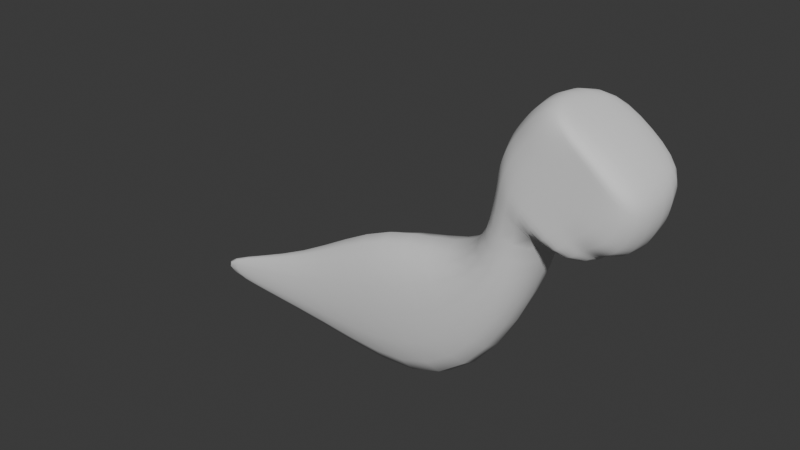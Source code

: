 # Source: Dino2.blend  (saved by Blender 4.1.24; exported with 4.5.12 LTS)
import bpy
from mathutils import Matrix  # noqa: F401  (used for matrix-valued properties, if any)

bpy.ops.wm.read_factory_settings(use_empty=True)
scene = bpy.context.scene
scene.name = 'Scene'

# ---- collections
col_collection = bpy.data.collections.new('Collection'); scene.collection.children.link(col_collection)

# ---- world
world_world = bpy.data.worlds.new('World'); scene.world = world_world
world_world.use_nodes = True; world_world.node_tree.nodes.clear()
_N = world_world.node_tree.nodes; _L = world_world.node_tree.links
n0 = _N.new('ShaderNodeOutputWorld'); n0.name = 'World Output'; n0.location = (300, 300)
n1 = _N.new('ShaderNodeBackground'); n1.name = 'Background'; n1.location = (10, 300)
n1.inputs[0].default_value = (0.05088, 0.05088, 0.05088, 1.0)
_L.new(n1.outputs[0], n0.inputs[0])
n0.is_active_output = True
world_world.color = (0.05088, 0.05088, 0.05088)
world_world.use_sun_shadow = False
world_world.sun_shadow_jitter_overblur = 0.0

# ---- meshes
me_cube_001 = bpy.data.meshes.new('Cube.001')
me_cube_001.from_pydata([(-0.8378, -1.0, -0.8243), (0.5276, -1.0, 1.122), (-0.8378, 1.0, -0.8243), (0.5276, 1.0, 1.122), (-0.08147, -1.0, -1.135), (1.243, -1.0, 0.4457), (-0.08147, 1.0, -1.135), (1.243, 1.0, 0.4457), (-0.1551, -1.0, 0.1487), (-0.1551, 1.0, 0.1487), (0.662, 1.0, -1.007), (0.662, -1.0, -1.007), (0.1862, -1.0, 0.6352), (0.1862, 1.0, 0.6352), (1.182, 1.0, -0.524), (1.182, -1.0, -0.524), (-0.3356, 1.0, -0.1086), (0.4654, 1.0, -1.041), (0.4654, -1.0, -1.041), (-0.3356, -1.0, -0.1086), (-0.5867, 1.0, -0.4664), (0.3812, 1.0, -1.196), (0.3812, -1.0, -1.196), (-0.5867, -1.0, -0.4664), (0.01557, 1.0, 0.3919), (0.9358, 1.0, -0.9278), (0.9358, -1.0, -0.9278), (0.01557, -1.0, 0.3919), (-1.858, -1.0, -0.1955), (-0.4388, -1.0, 1.615), (-1.858, 1.0, -0.1955), (-0.4388, 1.0, 1.615), (-1.514, -1.0, 1.102), (-1.514, 1.0, 1.102), (-1.091, -1.0, 1.588), (-1.091, 1.0, 1.588), (-1.694, 1.0, 0.8446), (-1.694, -1.0, 0.8446), (-1.864, 1.0, 0.4327), (-1.864, -1.0, 0.4327), (-1.343, 1.0, 1.345), (-1.343, -1.0, 1.345), (0.3569, -1.0, 0.8784), (0.3569, 1.0, 0.8784), (1.294, 1.0, -0.1067), (1.294, -1.0, -0.1067), (-0.8055, -1.0, 1.71), (-0.8055, 1.0, 1.71), (-2.788, 0.8333, -5.963), (-2.788, -0.8333, -5.963), (-4.869, 0.8333, -1.924), (-4.869, -0.8333, -1.924), (-2.302, 0.9166, -2.108), (-2.302, -0.9166, -2.108), (-0.8398, 0.9166, -2.224), (-0.8398, -0.9166, -2.224), (-6.407, 0.3357, -5.365), (-6.407, -0.3357, -5.365), (-7.245, 0.3357, -3.738), (-7.245, -0.3357, -3.738), (-10.07, 0.07371, -5.205), (-10.07, -0.07371, -5.205), (-10.25, 0.07371, -4.848), (-10.25, -0.07371, -4.848)], [], [(43, 13, 35, 47), (43, 3, 7, 44), (44, 7, 5, 45), (45, 5, 1, 42), (2, 6, 4, 0), (7, 3, 1, 5), (18, 11, 8, 19), (17, 10, 11, 18), (16, 9, 10, 17), (9, 16, 36, 33), (26, 15, 12, 27), (25, 14, 15, 26), (24, 13, 14, 25), (24, 9, 33, 40), (27, 12, 34, 41), (20, 16, 17, 21), (21, 17, 18, 22), (22, 18, 19, 23), (4, 22, 23, 0), (6, 21, 22, 4), (2, 20, 21, 6), (19, 8, 32, 37), (20, 2, 30, 38), (9, 24, 25, 10), (10, 25, 26, 11), (11, 26, 27, 8), (46, 29, 31, 47), (37, 32, 33, 36), (41, 34, 35, 40), (39, 37, 36, 38), (28, 39, 38, 30), (32, 41, 40, 33), (16, 20, 38, 36), (13, 24, 40, 35), (53, 52, 50, 51), (42, 1, 29, 46), (23, 19, 37, 39), (1, 3, 31, 29), (0, 23, 39, 28), (8, 27, 41, 32), (12, 42, 46, 34), (34, 46, 47, 35), (15, 45, 42, 12), (14, 44, 45, 15), (13, 43, 44, 14), (3, 43, 47, 31), (51, 50, 58, 59), (52, 54, 48, 50), (54, 55, 49, 48), (55, 53, 51, 49), (0, 28, 53, 55), (2, 0, 55, 54), (30, 2, 54, 52), (28, 30, 52, 53), (59, 58, 62, 63), (48, 49, 57, 56), (49, 51, 59, 57), (50, 48, 56, 58), (60, 61, 63, 62), (56, 57, 61, 60), (57, 59, 63, 61), (58, 56, 60, 62)])
me_cube_001.polygons.foreach_set('use_smooth', [True] * 62)
_uv = me_cube_001.uv_layers.new(name='UVMap')
_uv.uv.foreach_set('vector', [0.5937, 0.25, 0.5625, 0.25, 0.5625, 0.25, 0.5937, 0.25, 0.5937, 0.25, 0.625, 0.25, 0.625, 0.5, 0.5938, 0.5, 0.5938, 0.5, 0.625, 0.5, 0.625, 0.75, 0.5937, 0.75, 0.5937, 0.75, 0.625, 0.75, 0.625, 1.0, 0.5937, 1.0, 0.125, 0.5, 0.375, 0.5, 0.375, 0.75, 0.125, 0.75, 0.625, 0.5, 0.875, 0.5, 0.875, 0.75, 0.625, 0.75, 0.4669, 0.75, 0.5, 0.75, 0.5, 1.0, 0.4669, 1.0, 0.4669, 0.5, 0.5, 0.5, 0.5, 0.75, 0.4669, 0.75, 0.4669, 0.25, 0.5, 0.25, 0.5, 0.5, 0.4669, 0.5, 0.5, 0.25, 0.4669, 0.25, 0.4669, 0.25, 0.5, 0.25, 0.5312, 0.75, 0.5625, 0.75, 0.5625, 1.0, 0.5312, 1.0, 0.5312, 0.5, 0.5625, 0.5, 0.5625, 0.75, 0.5312, 0.75, 0.5312, 0.25, 0.5625, 0.25, 0.5625, 0.5, 0.5312, 0.5, 0.5312, 0.25, 0.5, 0.25, 0.5, 0.25, 0.5312, 0.25, 0.5312, 1.0, 0.5625, 1.0, 0.5625, 1.0, 0.5312, 1.0, 0.421, 0.25, 0.4669, 0.25, 0.4669, 0.5, 0.421, 0.5, 0.421, 0.5, 0.4669, 0.5, 0.4669, 0.75, 0.421, 0.75, 0.421, 0.75, 0.4669, 0.75, 0.4669, 1.0, 0.421, 1.0, 0.375, 0.75, 0.421, 0.75, 0.421, 1.0, 0.375, 1.0, 0.375, 0.5, 0.421, 0.5, 0.421, 0.75, 0.375, 0.75, 0.375, 0.25, 0.421, 0.25, 0.421, 0.5, 0.375, 0.5, 0.4669, 1.0, 0.5, 1.0, 0.5, 1.0, 0.4669, 1.0, 0.421, 0.25, 0.375, 0.25, 0.375, 0.25, 0.421, 0.25, 0.5, 0.25, 0.5312, 0.25, 0.5312, 0.5, 0.5, 0.5, 0.5, 0.5, 0.5312, 0.5, 0.5312, 0.75, 0.5, 0.75, 0.5, 0.75, 0.5312, 0.75, 0.5312, 1.0, 0.5, 1.0, 0.5938, 0.0, 0.625, 0.0, 0.625, 0.25, 0.5937, 0.25, 0.4669, 0.0, 0.5, 0.0, 0.5, 0.25, 0.4669, 0.25, 0.5312, 0.0, 0.5625, 0.0, 0.5625, 0.25, 0.5312, 0.25, 0.421, 0.0, 0.4669, 0.0, 0.4669, 0.25, 0.421, 0.25, 0.375, 0.0, 0.421, 0.0, 0.421, 0.25, 0.375, 0.25, 0.5, 0.0, 0.5312, 0.0, 0.5312, 0.25, 0.5, 0.25, 0.4669, 0.25, 0.421, 0.25, 0.421, 0.25, 0.4669, 0.25, 0.5625, 0.25, 0.5312, 0.25, 0.5312, 0.25, 0.5625, 0.25, 0.375, 0.0, 0.375, 0.25, 0.375, 0.25, 0.375, 0.0, 0.5937, 1.0, 0.625, 1.0, 0.625, 1.0, 0.5938, 1.0, 0.421, 1.0, 0.4669, 1.0, 0.4669, 1.0, 0.421, 1.0, 0.875, 0.75, 0.875, 0.5, 0.875, 0.5, 0.875, 0.75, 0.375, 1.0, 0.421, 1.0, 0.421, 1.0, 0.375, 1.0, 0.5, 1.0, 0.5312, 1.0, 0.5312, 1.0, 0.5, 1.0, 0.5625, 1.0, 0.5937, 1.0, 0.5938, 1.0, 0.5625, 1.0, 0.5625, 0.0, 0.5938, 0.0, 0.5937, 0.25, 0.5625, 0.25, 0.5625, 0.75, 0.5937, 0.75, 0.5937, 1.0, 0.5625, 1.0, 0.5625, 0.5, 0.5938, 0.5, 0.5937, 0.75, 0.5625, 0.75, 0.5625, 0.25, 0.5937, 0.25, 0.5938, 0.5, 0.5625, 0.5, 0.625, 0.25, 0.5937, 0.25, 0.5937, 0.25, 0.625, 0.25, 0.375, 0.0, 0.375, 0.25, 0.375, 0.25, 0.375, 0.0, 0.375, 0.25, 0.375, 0.25, 0.375, 0.25, 0.375, 0.25, 0.125, 0.5, 0.125, 0.75, 0.125, 0.75, 0.125, 0.5, 0.375, 1.0, 0.375, 1.0, 0.375, 1.0, 0.375, 1.0, 0.375, 1.0, 0.375, 1.0, 0.375, 1.0, 0.375, 1.0, 0.125, 0.5, 0.125, 0.75, 0.125, 0.75, 0.125, 0.5, 0.375, 0.25, 0.375, 0.25, 0.375, 0.25, 0.375, 0.25, 0.375, 0.0, 0.375, 0.25, 0.375, 0.25, 0.375, 0.0, 0.375, 0.0, 0.375, 0.25, 0.375, 0.25, 0.375, 0.0, 0.125, 0.5, 0.125, 0.75, 0.125, 0.75, 0.125, 0.5, 0.375, 1.0, 0.375, 1.0, 0.375, 1.0, 0.375, 1.0, 0.375, 0.25, 0.375, 0.25, 0.375, 0.25, 0.375, 0.25, 0.125, 0.5, 0.125, 0.75, 0.125, 0.75, 0.125, 0.5, 0.125, 0.5, 0.125, 0.75, 0.125, 0.75, 0.125, 0.5, 0.375, 1.0, 0.375, 1.0, 0.375, 1.0, 0.375, 1.0, 0.375, 0.25, 0.375, 0.25, 0.375, 0.25, 0.375, 0.25])
me_cube_001.update()

# ---- objects
ob_empty = bpy.data.objects.new('Empty', None)
ob_empty_001 = bpy.data.objects.new('Empty.001', None)
ob_cube = bpy.data.objects.new('Cube', me_cube_001)

# ---- transforms, parenting, visibility, modifiers, constraints
ob_empty.location = (-0.04893, -2.191e-09, 0.01631)
ob_empty.rotation_euler = (1.571, -0.0, -0.0)
ob_empty.empty_display_type = 'IMAGE'
ob_empty.empty_display_size = 5.0
ob_empty_001.location = (-3.186, -2.305, 0.06555)
ob_empty_001.rotation_euler = (1.571, -0.0, 1.571)
ob_empty_001.empty_display_type = 'IMAGE'
ob_empty_001.empty_display_size = 5.0
ob_cube.location = (0.539, -1.813, 0.5971)
ob_cube.scale = (0.2338, 0.2338, 0.2338)
_m = ob_cube.modifiers.new('Subdivision', 'SUBSURF')
_m.levels = 2

# ---- collection membership
col_collection.objects.link(ob_empty)
col_collection.objects.link(ob_empty_001)
col_collection.objects.link(ob_cube)

# ---- scene / render settings (as saved in the file)
scene.frame_start = 1; scene.frame_end = 250; scene.frame_set(1)
scene.render.engine = 'BLENDER_EEVEE_NEXT'
scene.cycles.sampling_pattern = 'TABULATED_SOBOL'
scene.eevee.ray_tracing_options.trace_max_roughness = 0.0
bpy.context.view_layer.update()

# ---- added for rendering (the .blend has no active camera and no usable light): camera, sun
cam_auto = bpy.data.cameras.new('AutoCamera')
cam_auto.lens = 50.0
cam_auto.sensor_width = 36.0
cam_auto.clip_end = 1000.0
ob_auto_camera = bpy.data.objects.new('AutoCamera', cam_auto)
scene.collection.objects.link(ob_auto_camera)
ob_auto_camera.location = (2.52193, -5.44952, 2.52414)
ob_auto_camera.rotation_euler = (1.09748, -7.21219e-08, 0.694738)
scene.camera = ob_auto_camera
light_auto_sun = bpy.data.lights.new('AutoSun', 'SUN')
light_auto_sun.energy = 3.0
light_auto_sun.angle = 0.0523599
ob_auto_sun = bpy.data.objects.new('AutoSun', light_auto_sun)
scene.collection.objects.link(ob_auto_sun)
ob_auto_sun.rotation_euler = (0.872665, 0.174533, 0.523599)
bpy.context.view_layer.update()

